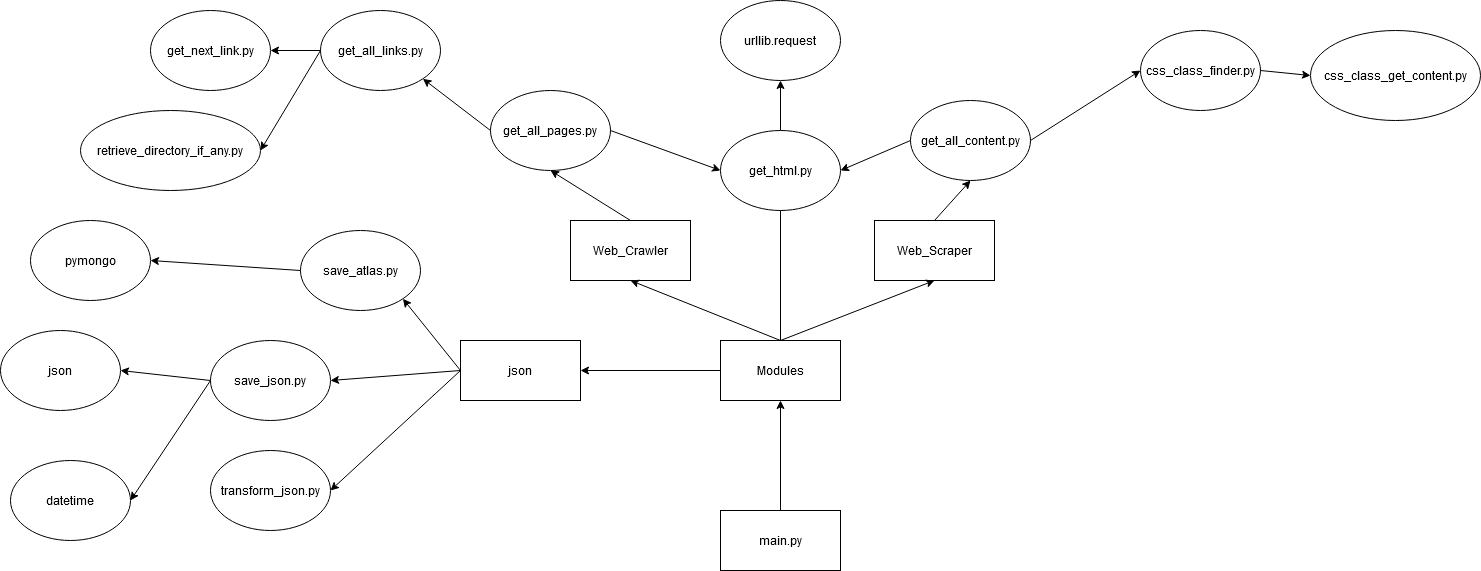

The diagram above was exported from draw.io. Its source (the exported page's mxGraphModel, read from the mxfile embedded in the PNG):
<mxGraphModel dx="1527" dy="762" grid="1" gridSize="10" guides="1" tooltips="1" connect="1" arrows="1" fold="1" page="1" pageScale="1" pageWidth="827" pageHeight="1169" math="0" shadow="0">
  <root>
    <mxCell id="0" />
    <mxCell id="1" parent="0" />
    <mxCell id="EQfbrUSXI_batGlv1kxB-1" value="&lt;div&gt;main.py&lt;/div&gt;" style="rounded=0;whiteSpace=wrap;html=1;" vertex="1" parent="1">
      <mxGeometry x="260" y="510" width="120" height="60" as="geometry" />
    </mxCell>
    <mxCell id="EQfbrUSXI_batGlv1kxB-2" value="&lt;div&gt;Web_Crawler&lt;/div&gt;" style="rounded=0;whiteSpace=wrap;html=1;" vertex="1" parent="1">
      <mxGeometry x="110" y="220" width="120" height="60" as="geometry" />
    </mxCell>
    <mxCell id="EQfbrUSXI_batGlv1kxB-3" value="Web_Scraper" style="rounded=0;whiteSpace=wrap;html=1;" vertex="1" parent="1">
      <mxGeometry x="414" y="220" width="120" height="60" as="geometry" />
    </mxCell>
    <mxCell id="EQfbrUSXI_batGlv1kxB-4" value="Modules" style="rounded=0;whiteSpace=wrap;html=1;" vertex="1" parent="1">
      <mxGeometry x="260" y="340" width="120" height="60" as="geometry" />
    </mxCell>
    <mxCell id="EQfbrUSXI_batGlv1kxB-5" value="get_all_links.py" style="ellipse;whiteSpace=wrap;html=1;" vertex="1" parent="1">
      <mxGeometry x="-140" y="10" width="120" height="80" as="geometry" />
    </mxCell>
    <mxCell id="EQfbrUSXI_batGlv1kxB-6" value="get_all_pages.py" style="ellipse;whiteSpace=wrap;html=1;" vertex="1" parent="1">
      <mxGeometry x="30" y="90" width="120" height="80" as="geometry" />
    </mxCell>
    <mxCell id="EQfbrUSXI_batGlv1kxB-7" value="get_html.py" style="ellipse;whiteSpace=wrap;html=1;" vertex="1" parent="1">
      <mxGeometry x="260" y="130" width="120" height="80" as="geometry" />
    </mxCell>
    <mxCell id="EQfbrUSXI_batGlv1kxB-8" value="get_next_link.py" style="ellipse;whiteSpace=wrap;html=1;" vertex="1" parent="1">
      <mxGeometry x="-310" y="10" width="120" height="80" as="geometry" />
    </mxCell>
    <mxCell id="EQfbrUSXI_batGlv1kxB-9" value="retrieve_directory_if_any.py" style="ellipse;whiteSpace=wrap;html=1;" vertex="1" parent="1">
      <mxGeometry x="-380" y="110" width="180" height="80" as="geometry" />
    </mxCell>
    <mxCell id="EQfbrUSXI_batGlv1kxB-10" value="" style="endArrow=classic;html=1;exitX=0;exitY=0.5;exitDx=0;exitDy=0;entryX=1;entryY=1;entryDx=0;entryDy=0;" edge="1" parent="1" source="EQfbrUSXI_batGlv1kxB-6" target="EQfbrUSXI_batGlv1kxB-5">
      <mxGeometry width="50" height="50" relative="1" as="geometry">
        <mxPoint x="50" y="330" as="sourcePoint" />
        <mxPoint x="100" y="280" as="targetPoint" />
      </mxGeometry>
    </mxCell>
    <mxCell id="EQfbrUSXI_batGlv1kxB-11" value="" style="endArrow=classic;html=1;exitX=1;exitY=0.5;exitDx=0;exitDy=0;entryX=0;entryY=0.5;entryDx=0;entryDy=0;" edge="1" parent="1" source="EQfbrUSXI_batGlv1kxB-6" target="EQfbrUSXI_batGlv1kxB-7">
      <mxGeometry width="50" height="50" relative="1" as="geometry">
        <mxPoint y="130" as="sourcePoint" />
        <mxPoint x="-37.57359312880726" y="78.28427124746179" as="targetPoint" />
      </mxGeometry>
    </mxCell>
    <mxCell id="EQfbrUSXI_batGlv1kxB-12" value="" style="endArrow=classic;html=1;exitX=0;exitY=0.5;exitDx=0;exitDy=0;entryX=1;entryY=0.5;entryDx=0;entryDy=0;" edge="1" parent="1" source="EQfbrUSXI_batGlv1kxB-5" target="EQfbrUSXI_batGlv1kxB-8">
      <mxGeometry width="50" height="50" relative="1" as="geometry">
        <mxPoint x="-80" y="330" as="sourcePoint" />
        <mxPoint x="-30" y="280" as="targetPoint" />
      </mxGeometry>
    </mxCell>
    <mxCell id="EQfbrUSXI_batGlv1kxB-13" value="" style="endArrow=classic;html=1;exitX=0;exitY=0.5;exitDx=0;exitDy=0;entryX=1;entryY=0.5;entryDx=0;entryDy=0;" edge="1" parent="1" source="EQfbrUSXI_batGlv1kxB-5" target="EQfbrUSXI_batGlv1kxB-9">
      <mxGeometry width="50" height="50" relative="1" as="geometry">
        <mxPoint x="-80" y="330" as="sourcePoint" />
        <mxPoint x="-30" y="280" as="targetPoint" />
      </mxGeometry>
    </mxCell>
    <mxCell id="EQfbrUSXI_batGlv1kxB-14" value="urllib.request" style="ellipse;whiteSpace=wrap;html=1;" vertex="1" parent="1">
      <mxGeometry x="260" width="120" height="80" as="geometry" />
    </mxCell>
    <mxCell id="EQfbrUSXI_batGlv1kxB-15" value="" style="endArrow=classic;html=1;exitX=0.5;exitY=0;exitDx=0;exitDy=0;entryX=0.5;entryY=1;entryDx=0;entryDy=0;" edge="1" parent="1" source="EQfbrUSXI_batGlv1kxB-7" target="EQfbrUSXI_batGlv1kxB-14">
      <mxGeometry width="50" height="50" relative="1" as="geometry">
        <mxPoint x="-80" y="330" as="sourcePoint" />
        <mxPoint x="-30" y="280" as="targetPoint" />
      </mxGeometry>
    </mxCell>
    <mxCell id="EQfbrUSXI_batGlv1kxB-16" value="" style="endArrow=classic;html=1;exitX=0.5;exitY=0;exitDx=0;exitDy=0;entryX=0.5;entryY=1;entryDx=0;entryDy=0;" edge="1" parent="1" source="EQfbrUSXI_batGlv1kxB-2" target="EQfbrUSXI_batGlv1kxB-6">
      <mxGeometry width="50" height="50" relative="1" as="geometry">
        <mxPoint x="350" y="330" as="sourcePoint" />
        <mxPoint x="400" y="280" as="targetPoint" />
      </mxGeometry>
    </mxCell>
    <mxCell id="EQfbrUSXI_batGlv1kxB-17" value="" style="endArrow=classic;html=1;exitX=0.5;exitY=0;exitDx=0;exitDy=0;entryX=0.5;entryY=1;entryDx=0;entryDy=0;" edge="1" parent="1" source="EQfbrUSXI_batGlv1kxB-4" target="EQfbrUSXI_batGlv1kxB-2">
      <mxGeometry width="50" height="50" relative="1" as="geometry">
        <mxPoint x="350" y="330" as="sourcePoint" />
        <mxPoint x="400" y="280" as="targetPoint" />
      </mxGeometry>
    </mxCell>
    <mxCell id="EQfbrUSXI_batGlv1kxB-18" value="" style="endArrow=classic;html=1;exitX=0.5;exitY=0;exitDx=0;exitDy=0;entryX=0.5;entryY=1;entryDx=0;entryDy=0;" edge="1" parent="1" source="EQfbrUSXI_batGlv1kxB-4" target="EQfbrUSXI_batGlv1kxB-3">
      <mxGeometry width="50" height="50" relative="1" as="geometry">
        <mxPoint x="350" y="330" as="sourcePoint" />
        <mxPoint x="400" y="280" as="targetPoint" />
      </mxGeometry>
    </mxCell>
    <mxCell id="EQfbrUSXI_batGlv1kxB-19" value="&lt;div&gt;css_class_finder.py&lt;/div&gt;" style="ellipse;whiteSpace=wrap;html=1;" vertex="1" parent="1">
      <mxGeometry x="680" y="30" width="120" height="80" as="geometry" />
    </mxCell>
    <mxCell id="EQfbrUSXI_batGlv1kxB-20" value="css_class_get_content.py" style="ellipse;whiteSpace=wrap;html=1;" vertex="1" parent="1">
      <mxGeometry x="850" y="30" width="170" height="90" as="geometry" />
    </mxCell>
    <mxCell id="EQfbrUSXI_batGlv1kxB-21" value="&lt;div&gt;get_all_content.py&lt;/div&gt;" style="ellipse;whiteSpace=wrap;html=1;" vertex="1" parent="1">
      <mxGeometry x="450" y="100" width="120" height="80" as="geometry" />
    </mxCell>
    <mxCell id="EQfbrUSXI_batGlv1kxB-22" value="" style="endArrow=classic;html=1;exitX=1;exitY=0.5;exitDx=0;exitDy=0;entryX=0;entryY=0.5;entryDx=0;entryDy=0;" edge="1" parent="1" source="EQfbrUSXI_batGlv1kxB-21" target="EQfbrUSXI_batGlv1kxB-19">
      <mxGeometry width="50" height="50" relative="1" as="geometry">
        <mxPoint x="490" y="320" as="sourcePoint" />
        <mxPoint x="540" y="270" as="targetPoint" />
      </mxGeometry>
    </mxCell>
    <mxCell id="EQfbrUSXI_batGlv1kxB-23" value="" style="endArrow=classic;html=1;exitX=0;exitY=0.5;exitDx=0;exitDy=0;entryX=1;entryY=0.5;entryDx=0;entryDy=0;" edge="1" parent="1" source="EQfbrUSXI_batGlv1kxB-21" target="EQfbrUSXI_batGlv1kxB-7">
      <mxGeometry width="50" height="50" relative="1" as="geometry">
        <mxPoint x="450" y="320" as="sourcePoint" />
        <mxPoint x="210" y="140" as="targetPoint" />
      </mxGeometry>
    </mxCell>
    <mxCell id="EQfbrUSXI_batGlv1kxB-24" value="" style="endArrow=classic;html=1;exitX=1;exitY=0.5;exitDx=0;exitDy=0;entryX=0;entryY=0.5;entryDx=0;entryDy=0;" edge="1" parent="1" source="EQfbrUSXI_batGlv1kxB-19" target="EQfbrUSXI_batGlv1kxB-20">
      <mxGeometry width="50" height="50" relative="1" as="geometry">
        <mxPoint x="470" y="320" as="sourcePoint" />
        <mxPoint x="520" y="270" as="targetPoint" />
      </mxGeometry>
    </mxCell>
    <mxCell id="EQfbrUSXI_batGlv1kxB-25" value="" style="endArrow=classic;html=1;exitX=0.5;exitY=0;exitDx=0;exitDy=0;entryX=0.5;entryY=1;entryDx=0;entryDy=0;" edge="1" parent="1" source="EQfbrUSXI_batGlv1kxB-1" target="EQfbrUSXI_batGlv1kxB-4">
      <mxGeometry width="50" height="50" relative="1" as="geometry">
        <mxPoint x="170" y="320" as="sourcePoint" />
        <mxPoint x="220" y="270" as="targetPoint" />
      </mxGeometry>
    </mxCell>
    <mxCell id="EQfbrUSXI_batGlv1kxB-29" value="" style="endArrow=classic;html=1;exitX=0.5;exitY=0;exitDx=0;exitDy=0;entryX=0.5;entryY=1;entryDx=0;entryDy=0;" edge="1" parent="1" source="EQfbrUSXI_batGlv1kxB-3" target="EQfbrUSXI_batGlv1kxB-21">
      <mxGeometry width="50" height="50" relative="1" as="geometry">
        <mxPoint x="350" y="320" as="sourcePoint" />
        <mxPoint x="400" y="270" as="targetPoint" />
      </mxGeometry>
    </mxCell>
    <mxCell id="EQfbrUSXI_batGlv1kxB-30" value="" style="endArrow=none;html=1;exitX=0.5;exitY=0;exitDx=0;exitDy=0;entryX=0.5;entryY=1;entryDx=0;entryDy=0;" edge="1" parent="1" source="EQfbrUSXI_batGlv1kxB-4" target="EQfbrUSXI_batGlv1kxB-7">
      <mxGeometry width="50" height="50" relative="1" as="geometry">
        <mxPoint x="330" y="320" as="sourcePoint" />
        <mxPoint x="380" y="270" as="targetPoint" />
      </mxGeometry>
    </mxCell>
    <mxCell id="EQfbrUSXI_batGlv1kxB-32" value="json" style="rounded=0;whiteSpace=wrap;html=1;" vertex="1" parent="1">
      <mxGeometry y="340" width="120" height="60" as="geometry" />
    </mxCell>
    <mxCell id="EQfbrUSXI_batGlv1kxB-33" value="" style="endArrow=classic;html=1;exitX=0;exitY=0.5;exitDx=0;exitDy=0;entryX=1;entryY=0.5;entryDx=0;entryDy=0;" edge="1" parent="1" source="EQfbrUSXI_batGlv1kxB-4" target="EQfbrUSXI_batGlv1kxB-32">
      <mxGeometry width="50" height="50" relative="1" as="geometry">
        <mxPoint x="140" y="320" as="sourcePoint" />
        <mxPoint x="190" y="270" as="targetPoint" />
      </mxGeometry>
    </mxCell>
    <mxCell id="EQfbrUSXI_batGlv1kxB-34" value="save_atlas.py" style="ellipse;whiteSpace=wrap;html=1;" vertex="1" parent="1">
      <mxGeometry x="-160" y="230" width="120" height="80" as="geometry" />
    </mxCell>
    <mxCell id="EQfbrUSXI_batGlv1kxB-35" value="save_json.py" style="ellipse;whiteSpace=wrap;html=1;" vertex="1" parent="1">
      <mxGeometry x="-250" y="340" width="120" height="80" as="geometry" />
    </mxCell>
    <mxCell id="EQfbrUSXI_batGlv1kxB-36" value="transform_json.py" style="ellipse;whiteSpace=wrap;html=1;" vertex="1" parent="1">
      <mxGeometry x="-250" y="450" width="120" height="80" as="geometry" />
    </mxCell>
    <mxCell id="EQfbrUSXI_batGlv1kxB-37" value="" style="endArrow=classic;html=1;exitX=0;exitY=0.5;exitDx=0;exitDy=0;entryX=1;entryY=1;entryDx=0;entryDy=0;" edge="1" parent="1" source="EQfbrUSXI_batGlv1kxB-32" target="EQfbrUSXI_batGlv1kxB-34">
      <mxGeometry width="50" height="50" relative="1" as="geometry">
        <mxPoint x="80" y="320" as="sourcePoint" />
        <mxPoint x="130" y="270" as="targetPoint" />
      </mxGeometry>
    </mxCell>
    <mxCell id="EQfbrUSXI_batGlv1kxB-38" value="" style="endArrow=classic;html=1;exitX=0;exitY=0.5;exitDx=0;exitDy=0;entryX=1;entryY=0.5;entryDx=0;entryDy=0;" edge="1" parent="1" source="EQfbrUSXI_batGlv1kxB-32" target="EQfbrUSXI_batGlv1kxB-35">
      <mxGeometry width="50" height="50" relative="1" as="geometry">
        <mxPoint x="80" y="320" as="sourcePoint" />
        <mxPoint x="130" y="270" as="targetPoint" />
      </mxGeometry>
    </mxCell>
    <mxCell id="EQfbrUSXI_batGlv1kxB-39" value="" style="endArrow=classic;html=1;exitX=0;exitY=0.5;exitDx=0;exitDy=0;entryX=1;entryY=0.5;entryDx=0;entryDy=0;" edge="1" parent="1" source="EQfbrUSXI_batGlv1kxB-32" target="EQfbrUSXI_batGlv1kxB-36">
      <mxGeometry width="50" height="50" relative="1" as="geometry">
        <mxPoint x="80" y="320" as="sourcePoint" />
        <mxPoint x="130" y="270" as="targetPoint" />
      </mxGeometry>
    </mxCell>
    <mxCell id="EQfbrUSXI_batGlv1kxB-40" value="json" style="ellipse;whiteSpace=wrap;html=1;" vertex="1" parent="1">
      <mxGeometry x="-460" y="330" width="120" height="80" as="geometry" />
    </mxCell>
    <mxCell id="EQfbrUSXI_batGlv1kxB-41" value="datetime" style="ellipse;whiteSpace=wrap;html=1;" vertex="1" parent="1">
      <mxGeometry x="-450" y="460" width="120" height="80" as="geometry" />
    </mxCell>
    <mxCell id="EQfbrUSXI_batGlv1kxB-42" value="" style="endArrow=classic;html=1;exitX=0;exitY=0.5;exitDx=0;exitDy=0;entryX=1;entryY=0.5;entryDx=0;entryDy=0;" edge="1" parent="1" source="EQfbrUSXI_batGlv1kxB-35" target="EQfbrUSXI_batGlv1kxB-40">
      <mxGeometry width="50" height="50" relative="1" as="geometry">
        <mxPoint x="-190" y="320" as="sourcePoint" />
        <mxPoint x="-140" y="270" as="targetPoint" />
      </mxGeometry>
    </mxCell>
    <mxCell id="EQfbrUSXI_batGlv1kxB-43" value="" style="endArrow=classic;html=1;exitX=0;exitY=0.5;exitDx=0;exitDy=0;entryX=1;entryY=0.5;entryDx=0;entryDy=0;" edge="1" parent="1" source="EQfbrUSXI_batGlv1kxB-35" target="EQfbrUSXI_batGlv1kxB-41">
      <mxGeometry width="50" height="50" relative="1" as="geometry">
        <mxPoint x="-190" y="320" as="sourcePoint" />
        <mxPoint x="-140" y="270" as="targetPoint" />
      </mxGeometry>
    </mxCell>
    <mxCell id="EQfbrUSXI_batGlv1kxB-44" value="pymongo" style="ellipse;whiteSpace=wrap;html=1;" vertex="1" parent="1">
      <mxGeometry x="-430" y="220" width="120" height="80" as="geometry" />
    </mxCell>
    <mxCell id="EQfbrUSXI_batGlv1kxB-45" value="" style="endArrow=classic;html=1;exitX=0;exitY=0.5;exitDx=0;exitDy=0;entryX=1;entryY=0.5;entryDx=0;entryDy=0;" edge="1" parent="1" source="EQfbrUSXI_batGlv1kxB-34" target="EQfbrUSXI_batGlv1kxB-44">
      <mxGeometry width="50" height="50" relative="1" as="geometry">
        <mxPoint x="-100" y="320" as="sourcePoint" />
        <mxPoint x="-50" y="270" as="targetPoint" />
      </mxGeometry>
    </mxCell>
  </root>
</mxGraphModel>